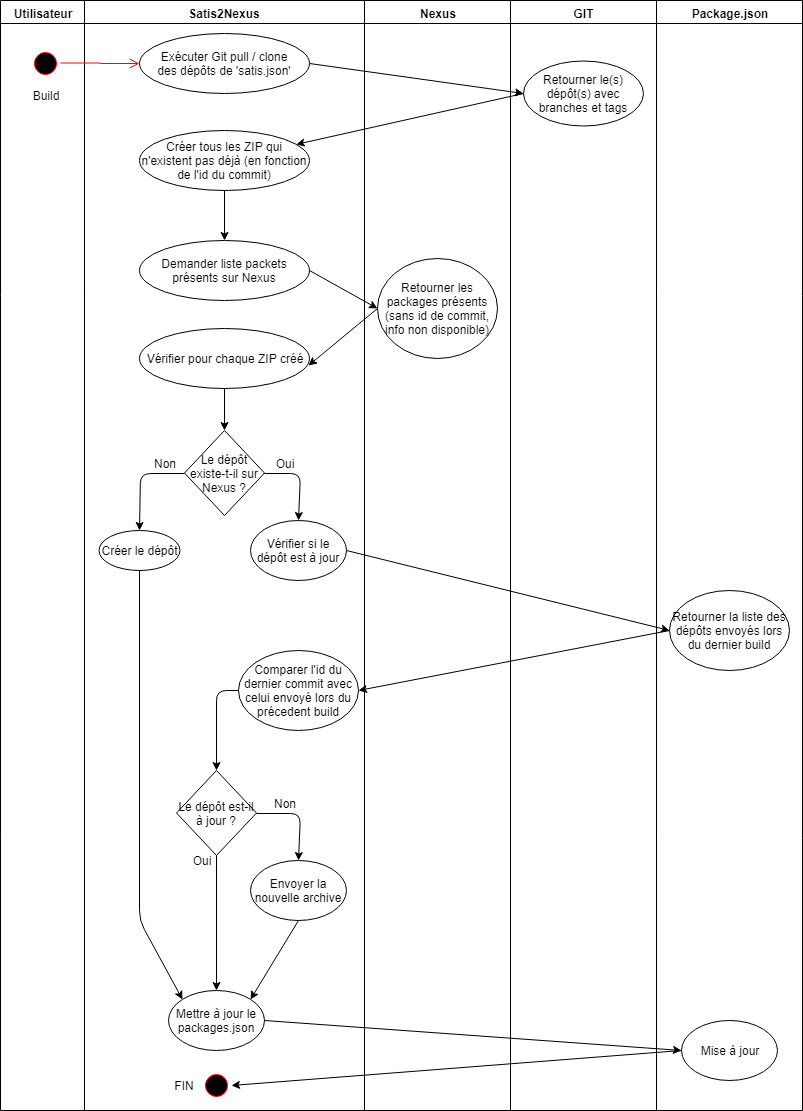

The diagram above was exported from draw.io. Its source (the exported page's mxGraphModel, read from the mxfile embedded in the PNG):
<mxGraphModel dx="852" dy="575" grid="1" gridSize="10" guides="1" tooltips="1" connect="1" arrows="1" fold="1" page="1" pageScale="1" pageWidth="1169" pageHeight="826" background="#ffffff" math="0" shadow="0">
  <root>
    <mxCell id="0" />
    <mxCell id="1" parent="0" />
    <mxCell id="2" value="Satis2Nexus" style="swimlane;whiteSpace=wrap" parent="1" vertex="1">
      <mxGeometry x="304" y="90" width="280" height="1110" as="geometry" />
    </mxCell>
    <mxCell id="xe49ARkM8dc7ch0v4DDF-45" value="Demander liste packets présents sur Nexus" style="ellipse;whiteSpace=wrap;html=1;" vertex="1" parent="2">
      <mxGeometry x="55" y="240" width="170" height="60" as="geometry" />
    </mxCell>
    <mxCell id="xe49ARkM8dc7ch0v4DDF-53" value="Vérifier pour chaque ZIP créé&lt;br&gt;" style="ellipse;whiteSpace=wrap;html=1;" vertex="1" parent="2">
      <mxGeometry x="55" y="327.5" width="170" height="60" as="geometry" />
    </mxCell>
    <mxCell id="xe49ARkM8dc7ch0v4DDF-55" value="Créer tous les ZIP qui n'existent pas déjà (en fonction de l'id du commit)" style="ellipse;whiteSpace=wrap;html=1;" vertex="1" parent="2">
      <mxGeometry x="55" y="130" width="170" height="60" as="geometry" />
    </mxCell>
    <mxCell id="xe49ARkM8dc7ch0v4DDF-57" value="" style="endArrow=classic;html=1;exitX=0.5;exitY=1;exitDx=0;exitDy=0;entryX=0.5;entryY=0;entryDx=0;entryDy=0;" edge="1" parent="2" source="xe49ARkM8dc7ch0v4DDF-55" target="xe49ARkM8dc7ch0v4DDF-45">
      <mxGeometry width="50" height="50" relative="1" as="geometry">
        <mxPoint x="-84" y="570" as="sourcePoint" />
        <mxPoint x="-34" y="520" as="targetPoint" />
      </mxGeometry>
    </mxCell>
    <mxCell id="xe49ARkM8dc7ch0v4DDF-63" value="Exécuter Git pull / clone&lt;br&gt;des dépôts de 'satis.json'&lt;br&gt;" style="ellipse;whiteSpace=wrap;html=1;" vertex="1" parent="2">
      <mxGeometry x="55" y="32.5" width="170" height="60" as="geometry" />
    </mxCell>
    <mxCell id="xe49ARkM8dc7ch0v4DDF-70" value="Le dépôt existe-t-il sur Nexus ?" style="rhombus;whiteSpace=wrap;html=1;" vertex="1" parent="2">
      <mxGeometry x="100" y="430" width="80" height="85" as="geometry" />
    </mxCell>
    <mxCell id="xe49ARkM8dc7ch0v4DDF-71" value="" style="endArrow=classic;html=1;exitX=0.5;exitY=1;exitDx=0;exitDy=0;entryX=0.5;entryY=0;entryDx=0;entryDy=0;" edge="1" parent="2" source="xe49ARkM8dc7ch0v4DDF-53" target="xe49ARkM8dc7ch0v4DDF-70">
      <mxGeometry width="50" height="50" relative="1" as="geometry">
        <mxPoint x="150" y="200" as="sourcePoint" />
        <mxPoint x="150" y="250" as="targetPoint" />
      </mxGeometry>
    </mxCell>
    <mxCell id="xe49ARkM8dc7ch0v4DDF-74" value="Oui" style="text;html=1;strokeColor=none;fillColor=none;align=center;verticalAlign=middle;whiteSpace=wrap;rounded=0;" vertex="1" parent="2">
      <mxGeometry x="180" y="452.5" width="40" height="20" as="geometry" />
    </mxCell>
    <mxCell id="xe49ARkM8dc7ch0v4DDF-75" value="Non" style="text;html=1;strokeColor=none;fillColor=none;align=center;verticalAlign=middle;whiteSpace=wrap;rounded=0;" vertex="1" parent="2">
      <mxGeometry x="60" y="452.5" width="40" height="20" as="geometry" />
    </mxCell>
    <mxCell id="xe49ARkM8dc7ch0v4DDF-73" value="" style="endArrow=classic;html=1;exitX=0;exitY=0.5;exitDx=0;exitDy=0;entryX=0.5;entryY=0;entryDx=0;entryDy=0;" edge="1" parent="2" source="xe49ARkM8dc7ch0v4DDF-70" target="xe49ARkM8dc7ch0v4DDF-78">
      <mxGeometry width="50" height="50" relative="1" as="geometry">
        <mxPoint x="-84" y="860" as="sourcePoint" />
        <mxPoint x="55" y="550" as="targetPoint" />
        <Array as="points">
          <mxPoint x="56" y="473" />
        </Array>
      </mxGeometry>
    </mxCell>
    <mxCell id="xe49ARkM8dc7ch0v4DDF-78" value="Créer le dépôt" style="ellipse;whiteSpace=wrap;html=1;" vertex="1" parent="2">
      <mxGeometry x="14.5" y="530" width="81" height="40" as="geometry" />
    </mxCell>
    <mxCell id="xe49ARkM8dc7ch0v4DDF-72" value="" style="endArrow=classic;html=1;exitX=1;exitY=0.5;exitDx=0;exitDy=0;entryX=0.5;entryY=0;entryDx=0;entryDy=0;" edge="1" parent="2" source="xe49ARkM8dc7ch0v4DDF-70" target="xe49ARkM8dc7ch0v4DDF-87">
      <mxGeometry width="50" height="50" relative="1" as="geometry">
        <mxPoint x="-84" y="860" as="sourcePoint" />
        <mxPoint x="226" y="500" as="targetPoint" />
        <Array as="points">
          <mxPoint x="216" y="473" />
        </Array>
      </mxGeometry>
    </mxCell>
    <mxCell id="xe49ARkM8dc7ch0v4DDF-84" value="Comparer l'id du dernier commit avec celui envoyé lors du précedent build" style="ellipse;whiteSpace=wrap;html=1;" vertex="1" parent="2">
      <mxGeometry x="154" y="650" width="120" height="80" as="geometry" />
    </mxCell>
    <mxCell id="xe49ARkM8dc7ch0v4DDF-87" value="Vérifier si le dépôt est à jour" style="ellipse;whiteSpace=wrap;html=1;" vertex="1" parent="2">
      <mxGeometry x="166" y="520" width="96" height="60" as="geometry" />
    </mxCell>
    <mxCell id="xe49ARkM8dc7ch0v4DDF-95" value="Le dépôt est-il à jour ?" style="rhombus;whiteSpace=wrap;html=1;" vertex="1" parent="2">
      <mxGeometry x="92" y="770" width="80" height="85" as="geometry" />
    </mxCell>
    <mxCell id="xe49ARkM8dc7ch0v4DDF-96" value="Non" style="text;html=1;strokeColor=none;fillColor=none;align=center;verticalAlign=middle;whiteSpace=wrap;rounded=0;" vertex="1" parent="2">
      <mxGeometry x="180" y="792.5" width="40" height="20" as="geometry" />
    </mxCell>
    <mxCell id="xe49ARkM8dc7ch0v4DDF-100" value="" style="endArrow=classic;html=1;exitX=1;exitY=0.5;exitDx=0;exitDy=0;entryX=0.5;entryY=0;entryDx=0;entryDy=0;" edge="1" parent="2" source="xe49ARkM8dc7ch0v4DDF-95" target="xe49ARkM8dc7ch0v4DDF-101">
      <mxGeometry width="50" height="50" relative="1" as="geometry">
        <mxPoint x="-388" y="1110" as="sourcePoint" />
        <mxPoint x="-78" y="750" as="targetPoint" />
        <Array as="points">
          <mxPoint x="216" y="813" />
        </Array>
      </mxGeometry>
    </mxCell>
    <mxCell id="xe49ARkM8dc7ch0v4DDF-101" value="Envoyer la nouvelle archive" style="ellipse;whiteSpace=wrap;html=1;" vertex="1" parent="2">
      <mxGeometry x="166" y="860" width="96" height="60" as="geometry" />
    </mxCell>
    <mxCell id="xe49ARkM8dc7ch0v4DDF-102" value="" style="endArrow=classic;html=1;exitX=0;exitY=0.5;exitDx=0;exitDy=0;entryX=0.5;entryY=0;entryDx=0;entryDy=0;" edge="1" parent="2" source="xe49ARkM8dc7ch0v4DDF-84" target="xe49ARkM8dc7ch0v4DDF-95">
      <mxGeometry width="50" height="50" relative="1" as="geometry">
        <mxPoint x="-84" y="1060" as="sourcePoint" />
        <mxPoint x="-34" y="1010" as="targetPoint" />
        <Array as="points">
          <mxPoint x="132" y="690" />
        </Array>
      </mxGeometry>
    </mxCell>
    <mxCell id="xe49ARkM8dc7ch0v4DDF-105" value="Mettre à jour le packages.json" style="ellipse;whiteSpace=wrap;html=1;" vertex="1" parent="2">
      <mxGeometry x="84" y="990" width="96" height="60" as="geometry" />
    </mxCell>
    <mxCell id="xe49ARkM8dc7ch0v4DDF-103" value="" style="endArrow=classic;html=1;exitX=0.5;exitY=1;exitDx=0;exitDy=0;entryX=0;entryY=0;entryDx=0;entryDy=0;" edge="1" parent="2" source="xe49ARkM8dc7ch0v4DDF-78" target="xe49ARkM8dc7ch0v4DDF-105">
      <mxGeometry width="50" height="50" relative="1" as="geometry">
        <mxPoint x="-84" y="1060" as="sourcePoint" />
        <mxPoint x="55" y="950" as="targetPoint" />
        <Array as="points">
          <mxPoint x="55" y="920" />
        </Array>
      </mxGeometry>
    </mxCell>
    <mxCell id="xe49ARkM8dc7ch0v4DDF-104" value="" style="endArrow=classic;html=1;exitX=0.5;exitY=1;exitDx=0;exitDy=0;entryX=1;entryY=0;entryDx=0;entryDy=0;" edge="1" parent="2" source="xe49ARkM8dc7ch0v4DDF-101" target="xe49ARkM8dc7ch0v4DDF-105">
      <mxGeometry width="50" height="50" relative="1" as="geometry">
        <mxPoint x="-84" y="1060" as="sourcePoint" />
        <mxPoint x="214" y="950" as="targetPoint" />
      </mxGeometry>
    </mxCell>
    <mxCell id="xe49ARkM8dc7ch0v4DDF-109" value="" style="ellipse;shape=startState;fillColor=#000000;strokeColor=#ff0000;" vertex="1" parent="2">
      <mxGeometry x="117" y="1070" width="30" height="30" as="geometry" />
    </mxCell>
    <mxCell id="xe49ARkM8dc7ch0v4DDF-112" value="FIN" style="text;html=1;strokeColor=none;fillColor=none;align=center;verticalAlign=middle;whiteSpace=wrap;rounded=0;" vertex="1" parent="2">
      <mxGeometry x="80" y="1075" width="40" height="20" as="geometry" />
    </mxCell>
    <mxCell id="xe49ARkM8dc7ch0v4DDF-113" value="" style="endArrow=classic;html=1;exitX=0.5;exitY=1;exitDx=0;exitDy=0;entryX=0.5;entryY=0;entryDx=0;entryDy=0;" edge="1" parent="2" source="xe49ARkM8dc7ch0v4DDF-95" target="xe49ARkM8dc7ch0v4DDF-105">
      <mxGeometry width="50" height="50" relative="1" as="geometry">
        <mxPoint x="-84" y="1180" as="sourcePoint" />
        <mxPoint x="-34" y="1130" as="targetPoint" />
      </mxGeometry>
    </mxCell>
    <mxCell id="xe49ARkM8dc7ch0v4DDF-114" value="Oui" style="text;html=1;strokeColor=none;fillColor=none;align=center;verticalAlign=middle;whiteSpace=wrap;rounded=0;" vertex="1" parent="2">
      <mxGeometry x="97" y="850" width="40" height="20" as="geometry" />
    </mxCell>
    <mxCell id="3" value="Utilisateur" style="swimlane;whiteSpace=wrap" parent="1" vertex="1">
      <mxGeometry x="220" y="90" width="84" height="1110" as="geometry" />
    </mxCell>
    <mxCell id="13" value="" style="ellipse;shape=startState;fillColor=#000000;strokeColor=#ff0000;" parent="3" vertex="1">
      <mxGeometry x="30" y="47.5" width="30" height="30" as="geometry" />
    </mxCell>
    <mxCell id="xe49ARkM8dc7ch0v4DDF-44" value="Build" style="text;html=1;strokeColor=none;fillColor=none;align=center;verticalAlign=middle;whiteSpace=wrap;rounded=0;" vertex="1" parent="3">
      <mxGeometry x="25" y="85" width="40" height="20" as="geometry" />
    </mxCell>
    <mxCell id="14" value="" style="edgeStyle=elbowEdgeStyle;elbow=horizontal;verticalAlign=bottom;endArrow=open;endSize=8;strokeColor=#FF0000;endFill=1;rounded=0;entryX=0;entryY=0.5;entryDx=0;entryDy=0;" parent="1" source="13" target="xe49ARkM8dc7ch0v4DDF-63" edge="1">
      <mxGeometry x="260" y="110" as="geometry">
        <mxPoint x="356" y="230" as="targetPoint" />
      </mxGeometry>
    </mxCell>
    <mxCell id="xe49ARkM8dc7ch0v4DDF-48" value="Nexus" style="swimlane;whiteSpace=wrap" vertex="1" parent="1">
      <mxGeometry x="584" y="90" width="146" height="1110" as="geometry" />
    </mxCell>
    <mxCell id="xe49ARkM8dc7ch0v4DDF-52" value="Retourner les packages présents&lt;br&gt;(sans id de commit, info non disponible)&lt;br&gt;" style="ellipse;whiteSpace=wrap;html=1;" vertex="1" parent="xe49ARkM8dc7ch0v4DDF-48">
      <mxGeometry x="13" y="257.5" width="120" height="100" as="geometry" />
    </mxCell>
    <mxCell id="xe49ARkM8dc7ch0v4DDF-51" value="" style="endArrow=classic;html=1;exitX=1;exitY=0.5;exitDx=0;exitDy=0;entryX=0;entryY=0.5;entryDx=0;entryDy=0;" edge="1" parent="1" source="xe49ARkM8dc7ch0v4DDF-45" target="xe49ARkM8dc7ch0v4DDF-52">
      <mxGeometry width="50" height="50" relative="1" as="geometry">
        <mxPoint x="490" y="587.5" as="sourcePoint" />
        <mxPoint x="630" y="387.5" as="targetPoint" />
      </mxGeometry>
    </mxCell>
    <mxCell id="xe49ARkM8dc7ch0v4DDF-54" value="" style="endArrow=classic;html=1;exitX=0;exitY=0.5;exitDx=0;exitDy=0;entryX=0.994;entryY=0.617;entryDx=0;entryDy=0;entryPerimeter=0;" edge="1" parent="1" source="xe49ARkM8dc7ch0v4DDF-52" target="xe49ARkM8dc7ch0v4DDF-53">
      <mxGeometry width="50" height="50" relative="1" as="geometry">
        <mxPoint x="220" y="937.5" as="sourcePoint" />
        <mxPoint x="270" y="887.5" as="targetPoint" />
      </mxGeometry>
    </mxCell>
    <mxCell id="xe49ARkM8dc7ch0v4DDF-61" value="GIT" style="swimlane;whiteSpace=wrap" vertex="1" parent="1">
      <mxGeometry x="730" y="90" width="146" height="1110" as="geometry" />
    </mxCell>
    <mxCell id="xe49ARkM8dc7ch0v4DDF-62" value="Retourner le(s) dépôt(s) avec branches et tags" style="ellipse;whiteSpace=wrap;html=1;" vertex="1" parent="xe49ARkM8dc7ch0v4DDF-61">
      <mxGeometry x="13" y="60" width="120" height="65" as="geometry" />
    </mxCell>
    <mxCell id="xe49ARkM8dc7ch0v4DDF-64" value="" style="endArrow=classic;html=1;exitX=1;exitY=0.5;exitDx=0;exitDy=0;entryX=0;entryY=0.5;entryDx=0;entryDy=0;" edge="1" parent="1" source="xe49ARkM8dc7ch0v4DDF-63" target="xe49ARkM8dc7ch0v4DDF-62">
      <mxGeometry width="50" height="50" relative="1" as="geometry">
        <mxPoint x="220" y="760" as="sourcePoint" />
        <mxPoint x="270" y="710" as="targetPoint" />
      </mxGeometry>
    </mxCell>
    <mxCell id="xe49ARkM8dc7ch0v4DDF-65" value="" style="endArrow=classic;html=1;exitX=0;exitY=0.5;exitDx=0;exitDy=0;" edge="1" parent="1" source="xe49ARkM8dc7ch0v4DDF-62" target="xe49ARkM8dc7ch0v4DDF-55">
      <mxGeometry width="50" height="50" relative="1" as="geometry">
        <mxPoint x="220" y="760" as="sourcePoint" />
        <mxPoint x="270" y="710" as="targetPoint" />
      </mxGeometry>
    </mxCell>
    <mxCell id="xe49ARkM8dc7ch0v4DDF-66" value="Package.json" style="swimlane;whiteSpace=wrap" vertex="1" parent="1">
      <mxGeometry x="876" y="90" width="146" height="1110" as="geometry" />
    </mxCell>
    <mxCell id="xe49ARkM8dc7ch0v4DDF-82" value="Retourner la liste des dépôts envoyés lors du dernier build" style="ellipse;whiteSpace=wrap;html=1;" vertex="1" parent="xe49ARkM8dc7ch0v4DDF-66">
      <mxGeometry x="13" y="590" width="120" height="80" as="geometry" />
    </mxCell>
    <mxCell id="xe49ARkM8dc7ch0v4DDF-107" value="Mise à jour" style="ellipse;whiteSpace=wrap;html=1;" vertex="1" parent="xe49ARkM8dc7ch0v4DDF-66">
      <mxGeometry x="25" y="1020" width="96" height="60" as="geometry" />
    </mxCell>
    <mxCell id="xe49ARkM8dc7ch0v4DDF-81" value="" style="endArrow=classic;html=1;exitX=1;exitY=0.5;exitDx=0;exitDy=0;entryX=0;entryY=0.5;entryDx=0;entryDy=0;" edge="1" parent="1" source="xe49ARkM8dc7ch0v4DDF-87" target="xe49ARkM8dc7ch0v4DDF-82">
      <mxGeometry width="50" height="50" relative="1" as="geometry">
        <mxPoint x="407" y="670" as="sourcePoint" />
        <mxPoint x="920" y="670" as="targetPoint" />
      </mxGeometry>
    </mxCell>
    <mxCell id="xe49ARkM8dc7ch0v4DDF-88" value="" style="endArrow=classic;html=1;exitX=0;exitY=0.5;exitDx=0;exitDy=0;entryX=1;entryY=0.5;entryDx=0;entryDy=0;" edge="1" parent="1" source="xe49ARkM8dc7ch0v4DDF-82" target="xe49ARkM8dc7ch0v4DDF-84">
      <mxGeometry width="50" height="50" relative="1" as="geometry">
        <mxPoint x="220" y="1150" as="sourcePoint" />
        <mxPoint x="270" y="1100" as="targetPoint" />
      </mxGeometry>
    </mxCell>
    <mxCell id="xe49ARkM8dc7ch0v4DDF-106" value="" style="endArrow=classic;html=1;exitX=1;exitY=0.5;exitDx=0;exitDy=0;entryX=0;entryY=0.5;entryDx=0;entryDy=0;" edge="1" parent="1" source="xe49ARkM8dc7ch0v4DDF-105" target="xe49ARkM8dc7ch0v4DDF-107">
      <mxGeometry width="50" height="50" relative="1" as="geometry">
        <mxPoint x="220" y="1270" as="sourcePoint" />
        <mxPoint x="920" y="1130" as="targetPoint" />
      </mxGeometry>
    </mxCell>
    <mxCell id="xe49ARkM8dc7ch0v4DDF-111" value="" style="endArrow=classic;html=1;exitX=0;exitY=0.5;exitDx=0;exitDy=0;entryX=1;entryY=0.5;entryDx=0;entryDy=0;" edge="1" parent="1" source="xe49ARkM8dc7ch0v4DDF-107" target="xe49ARkM8dc7ch0v4DDF-109">
      <mxGeometry width="50" height="50" relative="1" as="geometry">
        <mxPoint x="220" y="1300" as="sourcePoint" />
        <mxPoint x="270" y="1250" as="targetPoint" />
      </mxGeometry>
    </mxCell>
  </root>
</mxGraphModel>